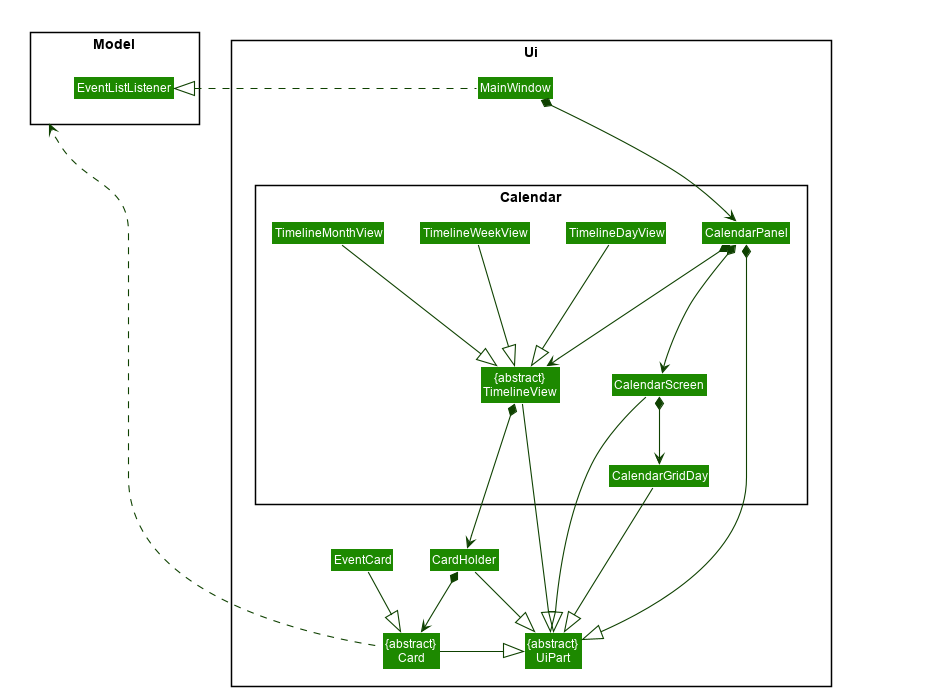

The diagram above was rendered by PlantUML. Its source (embedded in the PNG):
@startuml








skinparam BackgroundColor #FFFFFFF

skinparam Shadowing false

skinparam Class {
    FontColor #FFFFFF
    BorderThickness 1
    BorderColor #FFFFFF
    StereotypeFontColor #FFFFFF
    FontName Arial
}

skinparam Actor {
    BorderColor #000000
    Color #000000
    FontName Arial
}

skinparam Sequence {
    MessageAlign center
    BoxFontSize 15
    BoxPadding 0
    BoxFontColor #FFFFFF
    FontName Arial
}

skinparam Participant {
    FontColor #FFFFFFF
    Padding 20
}

skinparam MinClassWidth 50
skinparam ParticipantPadding 10
skinparam Shadowing false
skinparam DefaultTextAlignment center
skinparam packageStyle Rectangle

hide footbox
hide members
hide circle
skinparam arrowThickness 1.1
skinparam arrowColor #0E4100
skinparam classBackgroundColor #1D8900

package Ui <<Rectangle>> {
Class "{abstract}\nUiPart" as UiPart
Class "{abstract}\nCard" as Card
Class MainWindow
    Class CardHolder
    Class EventCard
    package Calendar <<Rectangle>> {
        Class "{abstract}\nTimelineView" as TimelineView
        Class CalendarPanel
        Class TimelineDayView
        Class TimelineWeekView
        Class TimelineMonthView
        Class CalendarScreen
        Class CalendarGridDay
    }
}

package Model <<Rectangle>> {
    Class EventListListener
}

Class HiddenOutside #FFFFFF
MainWindow *-down--> CalendarPanel
MainWindow .left-|> EventListListener

CalendarPanel *-down--|> UiPart
CalendarPanel *-down--> TimelineView
CalendarPanel *-down--> CalendarScreen

CardHolder -down|> UiPart
CardHolder *-down-> Card

Card -down|> UiPart
Card -up..> Model

EventCard --|> Card


TimelineView -down--|> UiPart
TimelineView *-right--> CardHolder

TimelineDayView -down--|> TimelineView

TimelineWeekView -down--|> TimelineView

TimelineMonthView -down--|> TimelineView

CalendarScreen -down--|> UiPart
CalendarScreen *-down-> CalendarGridDay

CalendarGridDay -down--|> UiPart


@enduml